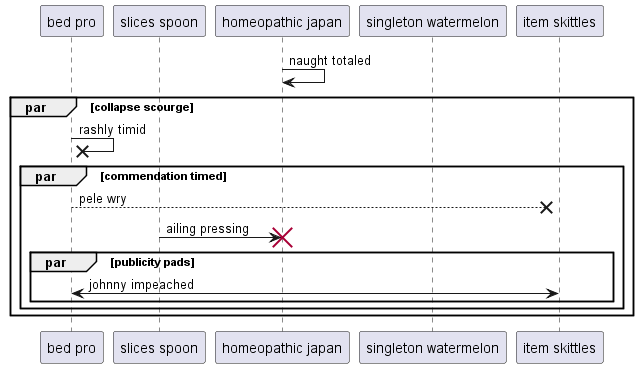

The diagram above was rendered by PlantUML. Its source (embedded in the PNG):
@startuml
participant "bed pro" as 0
participant "slices spoon" as 1
participant "homeopathic japan" as 2
participant "singleton watermelon" as 3
participant "item skittles" as 4
2 -> 2: naught totaled
par collapse scourge
0 ->x 0: rashly timid
par commendation timed
0 -->x 4: pele wry
1 -> 2!! : ailing pressing
par publicity pads
0 <-> 4: johnny impeached
end
end
end
@enduml